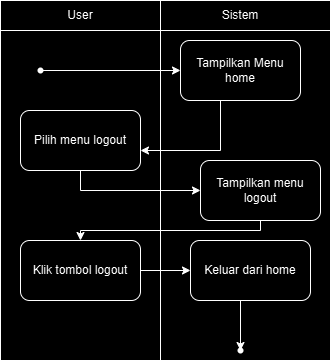

The diagram above was exported from draw.io. Its source (the exported page's mxGraphModel, read from the mxfile embedded in the PNG):
<mxGraphModel dx="392" dy="466" grid="1" gridSize="10" guides="1" tooltips="1" connect="1" arrows="1" fold="1" page="1" pageScale="1" pageWidth="850" pageHeight="1100" math="0" shadow="0">
  <root>
    <mxCell id="0" />
    <mxCell id="1" parent="0" />
    <mxCell id="W-qje9pHvHF8y2giSTq0-3" value="" style="shape=internalStorage;whiteSpace=wrap;html=1;backgroundOutline=1;dx=160;dy=30;" vertex="1" parent="1">
      <mxGeometry x="330" y="200" width="330" height="360" as="geometry" />
    </mxCell>
    <mxCell id="W-qje9pHvHF8y2giSTq0-6" value="User" style="text;html=1;align=center;verticalAlign=middle;whiteSpace=wrap;rounded=0;" vertex="1" parent="1">
      <mxGeometry x="380" y="200" width="60" height="30" as="geometry" />
    </mxCell>
    <mxCell id="W-qje9pHvHF8y2giSTq0-7" value="Sistem" style="text;html=1;align=center;verticalAlign=middle;whiteSpace=wrap;rounded=0;" vertex="1" parent="1">
      <mxGeometry x="540" y="200" width="60" height="30" as="geometry" />
    </mxCell>
    <mxCell id="W-qje9pHvHF8y2giSTq0-26" value="" style="edgeStyle=orthogonalEdgeStyle;rounded=0;orthogonalLoop=1;jettySize=auto;html=1;" edge="1" parent="1" source="W-qje9pHvHF8y2giSTq0-8" target="W-qje9pHvHF8y2giSTq0-25">
      <mxGeometry relative="1" as="geometry" />
    </mxCell>
    <mxCell id="W-qje9pHvHF8y2giSTq0-8" value="" style="shape=waypoint;sketch=0;fillStyle=solid;size=6;pointerEvents=1;points=[];fillColor=none;resizable=0;rotatable=0;perimeter=centerPerimeter;snapToPoint=1;" vertex="1" parent="1">
      <mxGeometry x="360" y="260" width="20" height="20" as="geometry" />
    </mxCell>
    <mxCell id="W-qje9pHvHF8y2giSTq0-23" value="" style="shape=waypoint;sketch=0;size=6;pointerEvents=1;points=[];fillColor=none;resizable=0;rotatable=0;perimeter=centerPerimeter;snapToPoint=1;rounded=1;fillStyle=solid;" vertex="1" parent="1">
      <mxGeometry x="560" y="540" width="20" height="20" as="geometry" />
    </mxCell>
    <mxCell id="W-qje9pHvHF8y2giSTq0-29" value="" style="edgeStyle=orthogonalEdgeStyle;rounded=0;orthogonalLoop=1;jettySize=auto;html=1;" edge="1" parent="1" source="W-qje9pHvHF8y2giSTq0-25" target="W-qje9pHvHF8y2giSTq0-28">
      <mxGeometry relative="1" as="geometry">
        <Array as="points">
          <mxPoint x="550" y="350" />
        </Array>
      </mxGeometry>
    </mxCell>
    <mxCell id="W-qje9pHvHF8y2giSTq0-25" value="Tampilkan Menu home" style="rounded=1;whiteSpace=wrap;html=1;fillColor=none;sketch=0;fillStyle=solid;pointerEvents=1;resizable=0;" vertex="1" parent="1">
      <mxGeometry x="510" y="240" width="120" height="60" as="geometry" />
    </mxCell>
    <mxCell id="W-qje9pHvHF8y2giSTq0-31" value="" style="edgeStyle=orthogonalEdgeStyle;rounded=0;orthogonalLoop=1;jettySize=auto;html=1;exitX=0.5;exitY=1;exitDx=0;exitDy=0;" edge="1" parent="1" source="W-qje9pHvHF8y2giSTq0-28" target="W-qje9pHvHF8y2giSTq0-30">
      <mxGeometry relative="1" as="geometry" />
    </mxCell>
    <mxCell id="W-qje9pHvHF8y2giSTq0-28" value="Pilih menu logout" style="whiteSpace=wrap;html=1;fillColor=none;rounded=1;sketch=0;fillStyle=solid;pointerEvents=1;resizable=0;" vertex="1" parent="1">
      <mxGeometry x="350" y="310" width="120" height="60" as="geometry" />
    </mxCell>
    <mxCell id="W-qje9pHvHF8y2giSTq0-34" value="" style="edgeStyle=orthogonalEdgeStyle;rounded=0;orthogonalLoop=1;jettySize=auto;html=1;exitX=0.5;exitY=1;exitDx=0;exitDy=0;" edge="1" parent="1" source="W-qje9pHvHF8y2giSTq0-30" target="W-qje9pHvHF8y2giSTq0-33">
      <mxGeometry relative="1" as="geometry">
        <Array as="points">
          <mxPoint x="590" y="430" />
          <mxPoint x="410" y="430" />
        </Array>
      </mxGeometry>
    </mxCell>
    <mxCell id="W-qje9pHvHF8y2giSTq0-30" value="Tampilkan menu logout" style="rounded=1;whiteSpace=wrap;html=1;fillColor=none;sketch=0;fillStyle=solid;pointerEvents=1;resizable=0;" vertex="1" parent="1">
      <mxGeometry x="530" y="360" width="120" height="60" as="geometry" />
    </mxCell>
    <mxCell id="W-qje9pHvHF8y2giSTq0-36" value="" style="edgeStyle=orthogonalEdgeStyle;rounded=0;orthogonalLoop=1;jettySize=auto;html=1;" edge="1" parent="1" source="W-qje9pHvHF8y2giSTq0-33" target="W-qje9pHvHF8y2giSTq0-35">
      <mxGeometry relative="1" as="geometry" />
    </mxCell>
    <mxCell id="W-qje9pHvHF8y2giSTq0-33" value="Klik tombol logout" style="whiteSpace=wrap;html=1;fillColor=none;rounded=1;sketch=0;fillStyle=solid;pointerEvents=1;resizable=0;" vertex="1" parent="1">
      <mxGeometry x="350" y="440" width="120" height="60" as="geometry" />
    </mxCell>
    <mxCell id="W-qje9pHvHF8y2giSTq0-35" value="Keluar dari home" style="whiteSpace=wrap;html=1;fillColor=none;rounded=1;sketch=0;fillStyle=solid;pointerEvents=1;resizable=0;" vertex="1" parent="1">
      <mxGeometry x="520" y="440" width="120" height="60" as="geometry" />
    </mxCell>
    <mxCell id="W-qje9pHvHF8y2giSTq0-37" style="edgeStyle=orthogonalEdgeStyle;rounded=0;orthogonalLoop=1;jettySize=auto;html=1;entryX=0.633;entryY=0.317;entryDx=0;entryDy=0;entryPerimeter=0;" edge="1" parent="1" source="W-qje9pHvHF8y2giSTq0-35" target="W-qje9pHvHF8y2giSTq0-23">
      <mxGeometry relative="1" as="geometry">
        <Array as="points">
          <mxPoint x="570" y="500" />
          <mxPoint x="570" y="500" />
        </Array>
      </mxGeometry>
    </mxCell>
  </root>
</mxGraphModel>